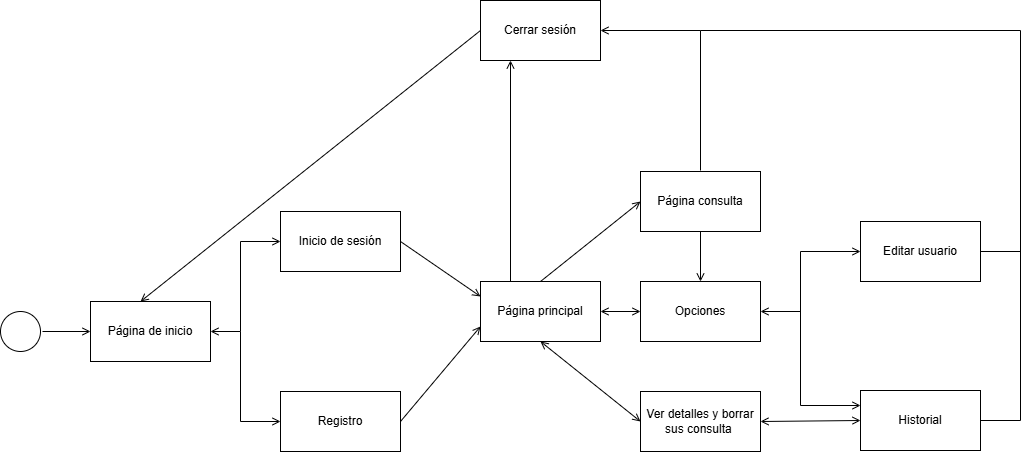

The diagram above was exported from draw.io. Its source (the exported page's mxGraphModel, read from the mxfile embedded in the PNG):
<mxGraphModel dx="947" dy="569" grid="1" gridSize="10" guides="1" tooltips="1" connect="1" arrows="1" fold="1" page="1" pageScale="1" pageWidth="827" pageHeight="1169" math="0" shadow="0">
  <root>
    <mxCell id="0" />
    <mxCell id="1" parent="0" />
    <mxCell id="mglt_apahUjBDwGLCDje-1" parent="1" style="ellipse;whiteSpace=wrap;html=1;aspect=fixed;" value="" vertex="1">
      <mxGeometry height="40" width="40" x="100" y="521" as="geometry" />
    </mxCell>
    <mxCell id="mglt_apahUjBDwGLCDje-2" edge="1" parent="1" style="endArrow=open;html=1;rounded=0;entryX=0;entryY=0.5;entryDx=0;entryDy=0;endFill=0;" target="mglt_apahUjBDwGLCDje-3" value="">
      <mxGeometry height="50" relative="1" width="50" as="geometry">
        <mxPoint x="142" y="541" as="sourcePoint" />
        <mxPoint x="300" y="571" as="targetPoint" />
      </mxGeometry>
    </mxCell>
    <mxCell id="mglt_apahUjBDwGLCDje-3" parent="1" style="rounded=0;whiteSpace=wrap;html=1;" value="Página de inicio" vertex="1">
      <mxGeometry height="60" width="120" x="190" y="511" as="geometry" />
    </mxCell>
    <mxCell id="mglt_apahUjBDwGLCDje-4" parent="1" style="rounded=0;whiteSpace=wrap;html=1;" value="Inicio de sesión" vertex="1">
      <mxGeometry height="60" width="120" x="380" y="421" as="geometry" />
    </mxCell>
    <mxCell id="mglt_apahUjBDwGLCDje-5" parent="1" style="rounded=0;whiteSpace=wrap;html=1;" value="Registro" vertex="1">
      <mxGeometry height="60" width="120" x="380" y="601" as="geometry" />
    </mxCell>
    <mxCell id="mglt_apahUjBDwGLCDje-6" edge="1" parent="1" source="mglt_apahUjBDwGLCDje-3" style="endArrow=open;html=1;rounded=0;entryX=0;entryY=0.5;entryDx=0;entryDy=0;exitX=1;exitY=0.5;exitDx=0;exitDy=0;endFill=0;startArrow=open;startFill=0;" target="mglt_apahUjBDwGLCDje-4" value="">
      <mxGeometry height="50" relative="1" width="50" as="geometry">
        <Array as="points">
          <mxPoint x="340" y="541" />
          <mxPoint x="340" y="451" />
        </Array>
        <mxPoint x="340" y="621" as="sourcePoint" />
        <mxPoint x="390" y="571" as="targetPoint" />
      </mxGeometry>
    </mxCell>
    <mxCell id="mglt_apahUjBDwGLCDje-7" edge="1" parent="1" style="endArrow=open;html=1;rounded=0;entryX=0;entryY=0.5;entryDx=0;entryDy=0;endFill=0;" target="mglt_apahUjBDwGLCDje-5" value="">
      <mxGeometry height="50" relative="1" width="50" as="geometry">
        <Array as="points">
          <mxPoint x="340" y="631" />
        </Array>
        <mxPoint x="340" y="541" as="sourcePoint" />
        <mxPoint x="390" y="571" as="targetPoint" />
      </mxGeometry>
    </mxCell>
    <mxCell id="mglt_apahUjBDwGLCDje-8" parent="1" style="rounded=0;whiteSpace=wrap;html=1;" value="Página principal" vertex="1">
      <mxGeometry height="60" width="120" x="580" y="491" as="geometry" />
    </mxCell>
    <mxCell id="mglt_apahUjBDwGLCDje-9" edge="1" parent="1" source="mglt_apahUjBDwGLCDje-4" style="endArrow=open;html=1;rounded=0;exitX=1;exitY=0.5;exitDx=0;exitDy=0;entryX=0;entryY=0.25;entryDx=0;entryDy=0;endFill=0;" target="mglt_apahUjBDwGLCDje-8" value="">
      <mxGeometry height="50" relative="1" width="50" as="geometry">
        <mxPoint x="510" y="601" as="sourcePoint" />
        <mxPoint x="560" y="551" as="targetPoint" />
      </mxGeometry>
    </mxCell>
    <mxCell id="mglt_apahUjBDwGLCDje-10" edge="1" parent="1" source="mglt_apahUjBDwGLCDje-5" style="endArrow=open;html=1;rounded=0;exitX=1;exitY=0.5;exitDx=0;exitDy=0;entryX=0;entryY=0.75;entryDx=0;entryDy=0;endFill=0;" target="mglt_apahUjBDwGLCDje-8" value="">
      <mxGeometry height="50" relative="1" width="50" as="geometry">
        <mxPoint x="510" y="601" as="sourcePoint" />
        <mxPoint x="560" y="551" as="targetPoint" />
      </mxGeometry>
    </mxCell>
    <mxCell id="mglt_apahUjBDwGLCDje-11" parent="1" style="rounded=0;whiteSpace=wrap;html=1;" value="Página consulta" vertex="1">
      <mxGeometry height="60" width="120" x="740" y="381" as="geometry" />
    </mxCell>
    <mxCell id="mglt_apahUjBDwGLCDje-14" parent="1" style="rounded=0;whiteSpace=wrap;html=1;" value="Editar usuario" vertex="1">
      <mxGeometry height="60" width="120" x="960" y="431" as="geometry" />
    </mxCell>
    <mxCell id="mglt_apahUjBDwGLCDje-15" edge="1" parent="1" source="mglt_apahUjBDwGLCDje-26" style="endArrow=open;html=1;rounded=0;exitX=1;exitY=0.5;exitDx=0;exitDy=0;endFill=0;startArrow=open;startFill=0;entryX=0;entryY=0.5;entryDx=0;entryDy=0;" target="mglt_apahUjBDwGLCDje-14" value="">
      <mxGeometry height="50" relative="1" width="50" as="geometry">
        <Array as="points">
          <mxPoint x="900" y="521" />
          <mxPoint x="900" y="461" />
        </Array>
        <mxPoint x="857" y="521" as="sourcePoint" />
        <mxPoint x="937" y="471" as="targetPoint" />
      </mxGeometry>
    </mxCell>
    <mxCell id="mglt_apahUjBDwGLCDje-23" parent="1" style="rounded=0;whiteSpace=wrap;html=1;" value="Ver detalles y borrar sus consulta&amp;nbsp;" vertex="1">
      <mxGeometry height="60" width="120" x="740" y="601" as="geometry" />
    </mxCell>
    <mxCell id="mglt_apahUjBDwGLCDje-24" edge="1" parent="1" source="mglt_apahUjBDwGLCDje-23" style="endArrow=open;startArrow=open;html=1;rounded=0;startFill=0;endFill=0;entryX=0.5;entryY=1;entryDx=0;entryDy=0;exitX=0;exitY=0.5;exitDx=0;exitDy=0;" target="mglt_apahUjBDwGLCDje-8" value="">
      <mxGeometry height="50" relative="1" width="50" as="geometry">
        <mxPoint x="690" y="601" as="sourcePoint" />
        <mxPoint x="740" y="551" as="targetPoint" />
      </mxGeometry>
    </mxCell>
    <mxCell id="mglt_apahUjBDwGLCDje-25" edge="1" parent="1" source="mglt_apahUjBDwGLCDje-23" style="endArrow=open;startArrow=open;html=1;rounded=0;startFill=0;endFill=0;entryX=0;entryY=0.5;entryDx=0;entryDy=0;exitX=1;exitY=0.5;exitDx=0;exitDy=0;" target="mglt_apahUjBDwGLCDje-37" value="">
      <mxGeometry height="50" relative="1" width="50" as="geometry">
        <mxPoint x="857" y="636" as="sourcePoint" />
        <mxPoint x="787" y="561" as="targetPoint" />
      </mxGeometry>
    </mxCell>
    <mxCell id="mglt_apahUjBDwGLCDje-26" parent="1" style="rounded=0;whiteSpace=wrap;html=1;" value="Opciones" vertex="1">
      <mxGeometry height="60" width="120" x="740" y="491" as="geometry" />
    </mxCell>
    <mxCell id="mglt_apahUjBDwGLCDje-27" edge="1" parent="1" source="mglt_apahUjBDwGLCDje-8" style="endArrow=open;startArrow=open;html=1;rounded=0;startFill=0;endFill=0;entryX=0;entryY=0.5;entryDx=0;entryDy=0;exitX=1;exitY=0.5;exitDx=0;exitDy=0;" target="mglt_apahUjBDwGLCDje-26" value="">
      <mxGeometry height="50" relative="1" width="50" as="geometry">
        <mxPoint x="870" y="671" as="sourcePoint" />
        <mxPoint x="950" y="621" as="targetPoint" />
      </mxGeometry>
    </mxCell>
    <mxCell id="mglt_apahUjBDwGLCDje-28" edge="1" parent="1" source="mglt_apahUjBDwGLCDje-8" style="endArrow=open;html=1;rounded=0;exitX=0.5;exitY=0;exitDx=0;exitDy=0;entryX=0;entryY=0.5;entryDx=0;entryDy=0;endFill=0;" target="mglt_apahUjBDwGLCDje-11" value="">
      <mxGeometry height="50" relative="1" width="50" as="geometry">
        <mxPoint x="910" y="511" as="sourcePoint" />
        <mxPoint x="960" y="461" as="targetPoint" />
      </mxGeometry>
    </mxCell>
    <mxCell id="mglt_apahUjBDwGLCDje-29" edge="1" parent="1" source="mglt_apahUjBDwGLCDje-11" style="endArrow=open;html=1;rounded=0;exitX=0.5;exitY=1;exitDx=0;exitDy=0;entryX=0.5;entryY=0;entryDx=0;entryDy=0;endFill=0;" target="mglt_apahUjBDwGLCDje-26" value="">
      <mxGeometry height="50" relative="1" width="50" as="geometry">
        <mxPoint x="910" y="511" as="sourcePoint" />
        <mxPoint x="960" y="461" as="targetPoint" />
      </mxGeometry>
    </mxCell>
    <mxCell id="mglt_apahUjBDwGLCDje-30" parent="1" style="rounded=0;whiteSpace=wrap;html=1;" value="Cerrar sesión" vertex="1">
      <mxGeometry height="60" width="120" x="580" y="210" as="geometry" />
    </mxCell>
    <mxCell id="mglt_apahUjBDwGLCDje-31" edge="1" parent="1" source="mglt_apahUjBDwGLCDje-8" style="endArrow=open;html=1;rounded=0;endFill=0;exitX=0.25;exitY=0;exitDx=0;exitDy=0;entryX=0.25;entryY=1;entryDx=0;entryDy=0;" target="mglt_apahUjBDwGLCDje-30" value="">
      <mxGeometry height="50" relative="1" width="50" as="geometry">
        <mxPoint x="720" y="321" as="sourcePoint" />
        <mxPoint x="770" y="271" as="targetPoint" />
      </mxGeometry>
    </mxCell>
    <mxCell id="mglt_apahUjBDwGLCDje-32" edge="1" parent="1" source="mglt_apahUjBDwGLCDje-37" style="endArrow=open;html=1;rounded=0;entryX=1;entryY=0.5;entryDx=0;entryDy=0;exitX=1;exitY=0.5;exitDx=0;exitDy=0;endFill=0;" target="mglt_apahUjBDwGLCDje-30" value="">
      <mxGeometry height="50" relative="1" width="50" as="geometry">
        <Array as="points">
          <mxPoint x="1120" y="630" />
          <mxPoint x="1120" y="240" />
          <mxPoint x="800" y="240" />
        </Array>
        <mxPoint x="720" y="501" as="sourcePoint" />
        <mxPoint x="770" y="451" as="targetPoint" />
      </mxGeometry>
    </mxCell>
    <mxCell id="mglt_apahUjBDwGLCDje-37" parent="1" style="rounded=0;whiteSpace=wrap;html=1;" value="Historial" vertex="1">
      <mxGeometry height="60" width="120" x="960" y="600" as="geometry" />
    </mxCell>
    <mxCell id="mglt_apahUjBDwGLCDje-39" edge="1" parent="1" source="mglt_apahUjBDwGLCDje-30" style="endArrow=open;html=1;rounded=0;exitX=0;exitY=0.5;exitDx=0;exitDy=0;entryX=0.417;entryY=0;entryDx=0;entryDy=0;entryPerimeter=0;endFill=0;" target="mglt_apahUjBDwGLCDje-3" value="">
      <mxGeometry height="50" relative="1" width="50" as="geometry">
        <mxPoint x="670" y="441" as="sourcePoint" />
        <mxPoint x="720" y="391" as="targetPoint" />
      </mxGeometry>
    </mxCell>
    <mxCell id="mglt_apahUjBDwGLCDje-40" edge="1" parent="1" style="endArrow=open;html=1;rounded=0;endFill=0;entryX=0;entryY=0.25;entryDx=0;entryDy=0;" target="mglt_apahUjBDwGLCDje-37" value="">
      <mxGeometry height="50" relative="1" width="50" as="geometry">
        <Array as="points">
          <mxPoint x="900" y="615" />
        </Array>
        <mxPoint x="900" y="520" as="sourcePoint" />
        <mxPoint x="900" y="590" as="targetPoint" />
      </mxGeometry>
    </mxCell>
    <mxCell id="mglt_apahUjBDwGLCDje-41" edge="1" parent="1" source="mglt_apahUjBDwGLCDje-14" style="endArrow=none;html=1;rounded=0;exitX=1;exitY=0.5;exitDx=0;exitDy=0;" value="">
      <mxGeometry height="50" relative="1" width="50" as="geometry">
        <mxPoint x="900" y="490" as="sourcePoint" />
        <mxPoint x="1120" y="461" as="targetPoint" />
      </mxGeometry>
    </mxCell>
    <mxCell id="mglt_apahUjBDwGLCDje-42" edge="1" parent="1" style="endArrow=none;html=1;rounded=0;" value="">
      <mxGeometry height="50" relative="1" width="50" as="geometry">
        <mxPoint x="800" y="380" as="sourcePoint" />
        <mxPoint x="800" y="240" as="targetPoint" />
      </mxGeometry>
    </mxCell>
  </root>
</mxGraphModel>